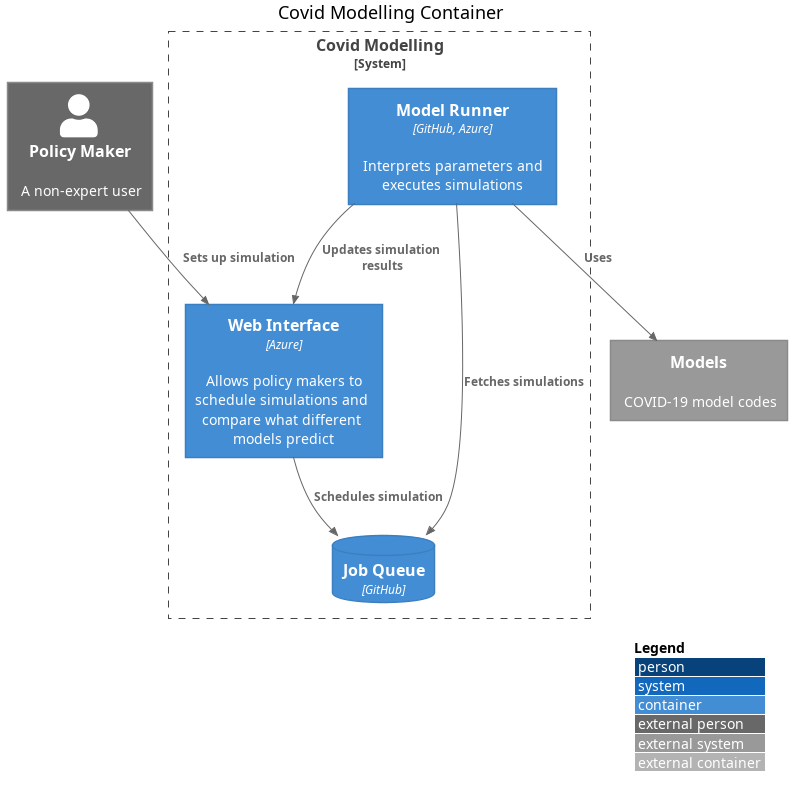

The diagram above was rendered by PlantUML. Its source (embedded in the PNG):
@startuml
!include <c4/C4_Container.puml>

'ref http://plantuml.com/stdlib

LAYOUT_WITH_LEGEND()

title Covid Modelling Container

Person_Ext(policy_maker, "Policy Maker" , "A non-expert user" )

System_Boundary(covid_modelling, "Covid Modelling") {
  Container(ui, "Web Interface", "Azure", "Allows policy makers to schedule simulations and compare what different models predict")
  ContainerDb(queue, "Job Queue", "GitHub")
  Container(model_runner, "Model Runner", "GitHub, Azure", "Interprets parameters and executes simulations")
}

System_Ext(models, "Models", "COVID-19 model codes")

Rel(policy_maker, ui, "Sets up simulation")
Rel(ui, queue, "Schedules simulation")
Rel(model_runner, queue, "Fetches simulations")
Rel(model_runner, ui, "Updates simulation results")
Rel(model_runner, models, "Uses")
@enduml